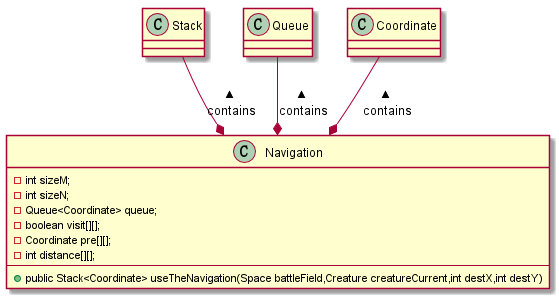

The diagram above was rendered by PlantUML. Its source (embedded in the PNG):
@startuml

class Navigation {
    - int sizeM;
    - int sizeN;
    - Queue<Coordinate> queue;
    - boolean visit[][];
    - Coordinate pre[][];
    - int distance[][];
    --
    +public Stack<Coordinate> useTheNavigation(Space battleField,Creature creatureCurrent,int destX,int destY)
}

Navigation *-up- Coordinate :contains >
Navigation *-up- Queue :contains >
Navigation *-up- Stack :contains >
@enduml